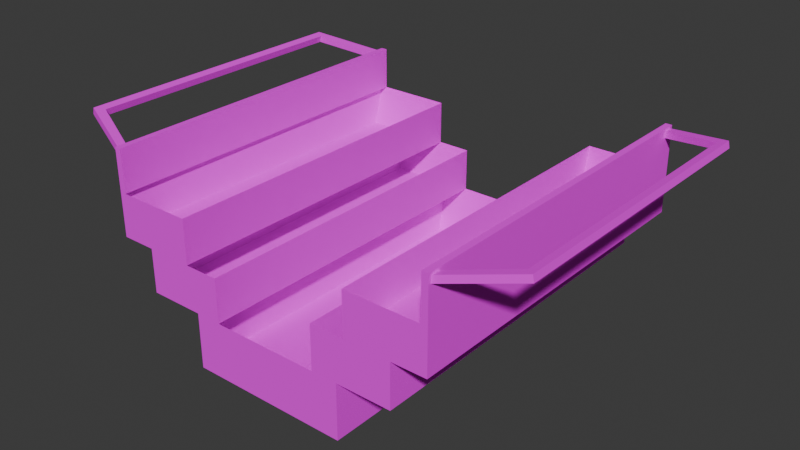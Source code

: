 # Source: ToolBox1_2.blend  (saved by Blender 4.2.67; exported with 4.5.12 LTS)
import bpy
from mathutils import Matrix  # noqa: F401  (used for matrix-valued properties, if any)

bpy.ops.wm.read_factory_settings(use_empty=True)
scene = bpy.context.scene
scene.name = 'Scene'

# ---- collections
col_collection = bpy.data.collections.new('Collection'); scene.collection.children.link(col_collection)

# ---- images (referenced by path relative to the original .blend; pixels are not part of the script)
import os
ASSET_DIR = os.environ.get("B2B_ASSET_DIR", "")  # directory of the original .blend (textures are referenced by path, not embedded)
HERE = os.path.dirname(os.path.abspath(__file__))  # packed textures are extracted next to this script under _unpacked/

def load_image(name, relpath, width, height, colorspace="sRGB"):
    """Load a texture the original file referenced (path relative to the .blend, or extracted next to this script)."""
    p = next((c for c in (os.path.join(HERE, relpath), os.path.join(ASSET_DIR, relpath)) if relpath and os.path.exists(c)), "")
    if p:
        img = bpy.data.images.load(p, check_existing=True)
        img.name = name
    else:  # same state as the original file: an image datablock whose file is absent (Cycles renders it pink)
        img = bpy.data.images.new(name, width, height)
        img.source = "FILE"
        img.filepath = "//" + (relpath or name)
    img.colorspace_settings.name = colorspace
    return img
img_toolbox2_256px_png = load_image('ToolBox2_256px.png', 'ToolBox2_256px.png', 1024, 1024, 'sRGB')

# ---- materials (node trees are filled in below, after node groups)
mat_toolbox2 = bpy.data.materials.new('ToolBox2')
mat_toolbox2.alpha_threshold = 0.0
mat_toolbox2.roughness = 0.5
mat_toolbox2.line_color = (0.0, 0.0, 0.0, 1.0)

# ---- material node trees
mat_toolbox2.use_nodes = True; mat_toolbox2.node_tree.nodes.clear()
_N = mat_toolbox2.node_tree.nodes; _L = mat_toolbox2.node_tree.links
n0 = _N.new('ShaderNodeOutputMaterial'); n0.name = 'Material Output'; n0.location = (300, 300)
n1 = _N.new('ShaderNodeBsdfPrincipled'); n1.name = 'Principled BSDF'; n1.location = (10, 300)
n1.inputs[2].default_value = 1.0
n1.inputs[3].default_value = 1.45
n2 = _N.new('ShaderNodeTexImage'); n2.name = 'Image Texture'; n2.location = (-280, 280)
n2.image = img_toolbox2_256px_png
n2.interpolation = 'Closest'
_L.new(n1.outputs[0], n0.inputs[0])
_L.new(n2.outputs[0], n1.inputs[0])
n0.is_active_output = True

# ---- world
world_world = bpy.data.worlds.new('World'); scene.world = world_world
world_world.use_nodes = True; world_world.node_tree.nodes.clear()
_N = world_world.node_tree.nodes; _L = world_world.node_tree.links
n0 = _N.new('ShaderNodeOutputWorld'); n0.name = 'World Output'; n0.location = (300, 300)
n1 = _N.new('ShaderNodeBackground'); n1.name = 'Background'; n1.location = (10, 300)
n1.inputs[0].default_value = (0.05088, 0.05088, 0.05088, 1.0)
_L.new(n1.outputs[0], n0.inputs[0])
n0.is_active_output = True
world_world.color = (0.05088, 0.05088, 0.05088)
world_world.sun_shadow_jitter_overblur = 0.0

# ---- meshes
me_cube_002 = bpy.data.meshes.new('Cube.002')
me_cube_002.from_pydata([(17.81, -38.62, -25.21), (17.81, -38.62, -12.9), (17.81, 38.6, -25.21), (17.81, 38.6, -12.9), (0.0, -38.62, -12.9), (0.0, 38.6, -25.21), (0.0, 38.6, -12.9), (0.0, -38.62, -25.21), (17.01, -35.22, -23.66), (17.01, 35.2, -23.66), (0.0, -35.22, -23.66), (0.0, 35.2, -23.66), (30.06, -38.62, -12.9), (30.06, -38.62, -3.13), (30.06, 38.6, -12.9), (30.06, 38.6, -3.13), (12.05, -38.62, -3.13), (12.05, 38.6, -12.9), (12.05, 38.6, -3.13), (12.05, -38.62, -12.9), (29.27, -35.22, -11.36), (29.27, 35.2, -11.36), (12.85, -35.22, -11.36), (12.85, 35.2, -11.36), (37.75, -38.62, -3.13), (37.75, -38.62, 6.644), (37.75, 38.6, -3.13), (37.75, 38.6, 6.644), (19.74, -38.62, 6.644), (19.74, 38.6, -3.13), (19.74, 38.6, 6.644), (19.74, -38.62, -3.13), (36.95, -35.22, -1.581), (36.95, 35.2, -1.581), (20.53, -35.22, -1.581), (20.53, 35.2, -1.581), (36.33, -38.62, 6.644), (36.33, -38.62, 16.05), (36.33, 38.6, 6.644), (36.33, 38.6, 16.05), (37.75, -38.62, 6.644), (37.75, -38.62, 16.05), (37.75, 38.6, 6.644), (37.75, 38.6, 16.05), (50.75, -30.96, 16.72), (52.52, -32.51, 17.09), (36.89, -36.46, 13.85), (50.45, -30.96, 18.17), (50.75, 31.26, 16.72), (50.45, 31.26, 18.17), (52.52, 32.48, 17.09), (36.89, 36.42, 13.85), (36.59, 36.42, 15.3), (37.5, 38.11, 13.98), (37.2, 38.11, 15.43), (52.22, 32.48, 18.54), (52.22, -32.51, 18.54), (37.2, -38.15, 15.43), (36.59, -36.46, 15.3), (37.5, -38.15, 13.98), (-17.81, -38.62, -25.21), (-17.81, -38.62, -12.9), (-17.81, 38.6, -25.21), (-17.81, 38.6, -12.9), (-17.01, -35.22, -23.66), (-17.01, 35.2, -23.66), (-30.06, -38.62, -12.9), (-30.06, -38.62, -3.13), (-30.06, 38.6, -12.9), (-30.06, 38.6, -3.13), (-12.05, -38.62, -3.13), (-12.05, 38.6, -12.9), (-12.05, 38.6, -3.13), (-12.05, -38.62, -12.9), (-29.27, -35.22, -11.36), (-29.27, 35.2, -11.36), (-12.85, -35.22, -11.36), (-12.85, 35.2, -11.36), (-37.75, -38.62, -3.13), (-37.75, -38.62, 6.644), (-37.75, 38.6, -3.13), (-37.75, 38.6, 6.644), (-19.74, -38.62, 6.644), (-19.74, 38.6, -3.13), (-19.74, 38.6, 6.644), (-19.74, -38.62, -3.13), (-36.95, -35.22, -1.581), (-36.95, 35.2, -1.581), (-20.53, -35.22, -1.581), (-20.53, 35.2, -1.581), (-36.33, -38.62, 6.644), (-36.33, -38.62, 16.05), (-36.33, 38.6, 6.644), (-36.33, 38.6, 16.05), (-37.75, -38.62, 6.644), (-37.75, -38.62, 16.05), (-37.75, 38.6, 6.644), (-37.75, 38.6, 16.05), (-50.75, -30.96, 16.72), (-52.52, -32.51, 17.09), (-36.89, -36.46, 13.85), (-50.45, -30.96, 18.17), (-50.75, 31.26, 16.72), (-50.45, 31.26, 18.17), (-52.52, 32.48, 17.09), (-36.89, 36.42, 13.85), (-36.59, 36.42, 15.3), (-37.5, 38.11, 13.98), (-37.2, 38.11, 15.43), (-52.22, 32.48, 18.54), (-52.22, -32.51, 18.54), (-37.2, -38.15, 15.43), (-36.59, -36.46, 15.3), (-37.5, -38.15, 13.98)], [], [(7, 5, 2, 0), (6, 3, 2, 5), (3, 1, 0, 2), (1, 4, 7, 0), (6, 11, 9, 3), (8, 9, 11, 10), (3, 9, 8, 1), (1, 8, 10, 4), (19, 17, 14, 12), (18, 15, 14, 17), (15, 13, 12, 14), (13, 16, 19, 12), (18, 23, 21, 15), (20, 21, 23, 22), (15, 21, 20, 13), (16, 22, 23, 18), (13, 20, 22, 16), (16, 18, 17, 19), (31, 29, 26, 24), (30, 27, 26, 29), (27, 25, 24, 26), (25, 28, 31, 24), (30, 35, 33, 27), (32, 33, 35, 34), (27, 33, 32, 25), (28, 34, 35, 30), (25, 32, 34, 28), (28, 30, 29, 31), (36, 40, 42, 38), (39, 43, 42, 38), (43, 41, 40, 42), (41, 43, 39, 37), (37, 39, 38, 36), (41, 37, 36, 40), (56, 47, 44, 45), (44, 46, 58, 47), (47, 49, 48, 44), (49, 52, 51, 48), (50, 48, 49, 55), (53, 51, 52, 54), (53, 54, 55, 50), (55, 54, 52, 49), (50, 55, 56, 45), (47, 56, 55, 49), (56, 57, 59, 45), (57, 56, 47, 58), (59, 46, 58, 57), (45, 44, 48, 50), (45, 59, 46, 44), (53, 50, 48, 51), (7, 60, 62, 5), (6, 5, 62, 63), (63, 62, 60, 61), (61, 60, 7, 4), (6, 63, 65, 11), (64, 10, 11, 65), (63, 61, 64, 65), (61, 4, 10, 64), (73, 66, 68, 71), (72, 71, 68, 69), (69, 68, 66, 67), (67, 66, 73, 70), (72, 69, 75, 77), (74, 76, 77, 75), (69, 67, 74, 75), (70, 72, 77, 76), (67, 70, 76, 74), (70, 73, 71, 72), (85, 78, 80, 83), (84, 83, 80, 81), (81, 80, 78, 79), (79, 78, 85, 82), (84, 81, 87, 89), (86, 88, 89, 87), (81, 79, 86, 87), (82, 84, 89, 88), (79, 82, 88, 86), (82, 85, 83, 84), (90, 94, 96, 92), (93, 92, 96, 97), (97, 96, 94, 95), (95, 91, 93, 97), (91, 90, 92, 93), (95, 94, 90, 91), (110, 101, 98, 99), (98, 101, 112, 100), (101, 98, 102, 103), (103, 102, 105, 106), (104, 102, 103, 109), (107, 105, 106, 108), (107, 104, 109, 108), (109, 103, 106, 108), (104, 99, 110, 109), (101, 103, 109, 110), (110, 99, 113, 111), (111, 112, 101, 110), (113, 100, 112, 111), (99, 104, 102, 98), (99, 98, 100, 113), (107, 105, 102, 104)])
_uv = me_cube_002.uv_layers.new(name='UVMap')
_uv.uv.foreach_set('vector', [0.7185, 0.9625, 0.7185, 0.481, 0.8308, 0.481, 0.8308, 0.9625, 0.6392, 0.2729, 0.774, 0.2729, 0.774, 0.1809, 0.6392, 0.1809, 0.5641, 0.4683, 0.5641, 0.9521, 0.4871, 0.9521, 0.4871, 0.4683, 0.7685, 0.2729, 0.6338, 0.2729, 0.6338, 0.1809, 0.7685, 0.1809, 0.5982, 0.1548, 0.6041, 0.0743, 0.727, 0.0743, 0.733, 0.1548, 0.4106, 0.2092, 0.4106, 0.7361, 0.2877, 0.7361, 0.2877, 0.2092, 0.3752, 0.1571, 0.4006, 0.07666, 0.9276, 0.07666, 0.953, 0.1571, 0.733, 0.1548, 0.727, 0.0743, 0.6041, 0.0743, 0.5982, 0.1548, 0.7186, 0.9625, 0.7186, 0.481, 0.8309, 0.481, 0.8309, 0.9625, 0.715, 0.3176, 0.8498, 0.3176, 0.8498, 0.2444, 0.715, 0.2444, 0.6254, 0.4683, 0.6254, 0.9521, 0.5641, 0.9521, 0.5641, 0.4683, 0.8426, 0.3168, 0.7079, 0.3168, 0.7079, 0.2437, 0.8426, 0.2437, 0.5989, 0.1448, 0.6048, 0.0833, 0.7277, 0.0833, 0.7336, 0.1448, 0.2867, 0.7361, 0.2867, 0.2092, 0.4095, 0.2092, 0.4095, 0.7361, 0.3752, 0.1478, 0.4006, 0.08628, 0.9276, 0.08628, 0.953, 0.1478, 0.3753, 0.1482, 0.4007, 0.08663, 0.9276, 0.08663, 0.9531, 0.1482, 0.7336, 0.1448, 0.7277, 0.0833, 0.6048, 0.0833, 0.5989, 0.1448, 0.548, 0.4704, 0.548, 0.9524, 0.487, 0.9524, 0.487, 0.4704, 0.7186, 0.9625, 0.7186, 0.481, 0.8309, 0.481, 0.8309, 0.9625, 0.7832, 0.4202, 0.6485, 0.4202, 0.6485, 0.347, 0.7832, 0.347, 0.6866, 0.4683, 0.6866, 0.9521, 0.6254, 0.9521, 0.6254, 0.4683, 0.6506, 0.4202, 0.7853, 0.4202, 0.7853, 0.347, 0.6506, 0.347, 0.5992, 0.1454, 0.6051, 0.08384, 0.728, 0.08384, 0.7339, 0.1454, 0.4104, 0.2092, 0.4104, 0.7361, 0.2876, 0.7361, 0.2876, 0.2092, 0.3752, 0.1484, 0.4006, 0.08682, 0.9276, 0.08682, 0.953, 0.1484, 0.3753, 0.1485, 0.4007, 0.08691, 0.9276, 0.08691, 0.9531, 0.1485, 0.7339, 0.1454, 0.728, 0.08385, 0.6051, 0.08385, 0.5992, 0.1454, 0.609, 0.4704, 0.609, 0.9524, 0.548, 0.9524, 0.548, 0.4704, 0.4431, 0.9464, 0.4431, 0.9464, 0.4431, 0.4742, 0.4431, 0.4742, 0.9429, 0.788, 0.9535, 0.788, 0.9535, 0.7176, 0.9429, 0.7176, 0.5006, 0.4742, 0.5006, 0.9464, 0.4431, 0.9464, 0.4431, 0.4742, 0.4947, 0.6559, 0.4947, 0.4823, 0.4979, 0.4823, 0.4979, 0.6559, 0.3803, 0.09275, 0.8641, 0.09275, 0.8641, 0.1517, 0.3803, 0.1517, 0.9535, 0.788, 0.9429, 0.788, 0.9429, 0.7176, 0.9535, 0.7176, 0.9419, 0.03171, 0.9722, 0.03171, 0.9722, 0.06204, 0.9419, 0.06204, 0.1477, 0.2497, 0.1477, 0.1101, 0.1331, 0.1101, 0.1331, 0.2497, 0.1654, 0.8849, 0.1654, 0.1095, 0.147, 0.1095, 0.147, 0.8849, 0.1331, 0.2497, 0.1331, 0.1101, 0.1477, 0.1101, 0.1477, 0.2497, 0.9419, 0.03171, 0.9722, 0.03171, 0.9722, 0.06204, 0.9419, 0.06204, 0.9419, 0.03171, 0.9722, 0.03171, 0.9722, 0.06204, 0.9419, 0.06204, 0.07284, 0.09808, 0.08743, 0.09808, 0.08743, 0.2493, 0.07284, 0.2493, 0.2115, 0.9079, 0.4027, 0.9781, 0.4104, 0.9569, 0.234, 0.8927, 0.07327, 0.9067, 0.09171, 0.9067, 0.09171, 0.09676, 0.07327, 0.09676, 0.234, 0.1173, 0.2115, 0.09797, 0.2115, 0.9079, 0.234, 0.8927, 0.08743, 0.2493, 0.08743, 0.09808, 0.07284, 0.09808, 0.07284, 0.2493, 0.4027, 0.02764, 0.2115, 0.09797, 0.234, 0.1173, 0.4104, 0.04881, 0.9419, 0.03171, 0.9722, 0.03171, 0.9722, 0.06204, 0.9419, 0.06204, 0.2325, 0.7782, 0.2152, 0.7629, 0.2152, 0.1513, 0.2325, 0.1393, 0.42, 0.04481, 0.2724, 0.1003, 0.2664, 0.08359, 0.4027, 0.02955, 0.2518, 0.9023, 0.3995, 0.9577, 0.3821, 0.9697, 0.2458, 0.919, 0.7185, 0.9625, 0.8308, 0.9625, 0.8308, 0.481, 0.7185, 0.481, 0.6392, 0.2729, 0.6392, 0.1809, 0.774, 0.1809, 0.774, 0.2729, 0.5641, 0.4683, 0.4871, 0.4683, 0.4871, 0.9521, 0.5641, 0.9521, 0.7685, 0.2729, 0.7685, 0.1809, 0.6338, 0.1809, 0.6338, 0.2729, 0.5982, 0.1548, 0.733, 0.1548, 0.727, 0.0743, 0.6041, 0.0743, 0.4106, 0.2092, 0.2877, 0.2092, 0.2877, 0.7361, 0.4106, 0.7361, 0.3752, 0.1571, 0.953, 0.1571, 0.9276, 0.07666, 0.4006, 0.07666, 0.733, 0.1548, 0.5982, 0.1548, 0.6041, 0.0743, 0.727, 0.0743, 0.7186, 0.9625, 0.8309, 0.9625, 0.8309, 0.481, 0.7186, 0.481, 0.715, 0.3176, 0.715, 0.2444, 0.8498, 0.2444, 0.8498, 0.3176, 0.6254, 0.4683, 0.5641, 0.4683, 0.5641, 0.9521, 0.6254, 0.9521, 0.8426, 0.3168, 0.8426, 0.2437, 0.7079, 0.2437, 0.7079, 0.3168, 0.5989, 0.1448, 0.7336, 0.1448, 0.7277, 0.0833, 0.6048, 0.0833, 0.2867, 0.7361, 0.4095, 0.7361, 0.4095, 0.2092, 0.2867, 0.2092, 0.3752, 0.1478, 0.953, 0.1478, 0.9276, 0.08628, 0.4006, 0.08628, 0.3753, 0.1482, 0.9531, 0.1482, 0.9276, 0.08663, 0.4007, 0.08663, 0.7336, 0.1448, 0.5989, 0.1448, 0.6048, 0.0833, 0.7277, 0.0833, 0.548, 0.4704, 0.487, 0.4704, 0.487, 0.9524, 0.548, 0.9524, 0.7186, 0.9625, 0.8309, 0.9625, 0.8309, 0.481, 0.7186, 0.481, 0.7832, 0.4202, 0.7832, 0.347, 0.6485, 0.347, 0.6485, 0.4202, 0.6866, 0.4683, 0.6254, 0.4683, 0.6254, 0.9521, 0.6866, 0.9521, 0.6506, 0.4202, 0.6506, 0.347, 0.7853, 0.347, 0.7853, 0.4202, 0.5992, 0.1454, 0.7339, 0.1454, 0.728, 0.08384, 0.6051, 0.08384, 0.4104, 0.2092, 0.2876, 0.2092, 0.2876, 0.7361, 0.4104, 0.7361, 0.3752, 0.1484, 0.953, 0.1484, 0.9276, 0.08682, 0.4006, 0.08682, 0.3753, 0.1485, 0.9531, 0.1485, 0.9276, 0.08691, 0.4007, 0.08691, 0.7339, 0.1454, 0.5992, 0.1454, 0.6051, 0.08385, 0.728, 0.08385, 0.609, 0.4704, 0.548, 0.4704, 0.548, 0.9524, 0.609, 0.9524, 0.4431, 0.9464, 0.4431, 0.9464, 0.4431, 0.4742, 0.4431, 0.4742, 0.9429, 0.788, 0.9429, 0.7176, 0.9535, 0.7176, 0.9535, 0.788, 0.5006, 0.4742, 0.4431, 0.4742, 0.4431, 0.9464, 0.5006, 0.9464, 0.4947, 0.6559, 0.4979, 0.6559, 0.4979, 0.4823, 0.4947, 0.4823, 0.3803, 0.09275, 0.3803, 0.1517, 0.8641, 0.1517, 0.8641, 0.09275, 0.9535, 0.788, 0.9535, 0.7176, 0.9429, 0.7176, 0.9429, 0.788, 0.9419, 0.03171, 0.9722, 0.03171, 0.9722, 0.06204, 0.9419, 0.06204, 0.1477, 0.2497, 0.1331, 0.2497, 0.1331, 0.1101, 0.1477, 0.1101, 0.1654, 0.8849, 0.147, 0.8849, 0.147, 0.1095, 0.1654, 0.1095, 0.1331, 0.2497, 0.1477, 0.2497, 0.1477, 0.1101, 0.1331, 0.1101, 0.9419, 0.03171, 0.9722, 0.03171, 0.9722, 0.06204, 0.9419, 0.06204, 0.9419, 0.03171, 0.9722, 0.03171, 0.9722, 0.06204, 0.9419, 0.06204, 0.07284, 0.09808, 0.07284, 0.2493, 0.08743, 0.2493, 0.08743, 0.09808, 0.2115, 0.9079, 0.234, 0.8927, 0.4104, 0.9569, 0.4027, 0.9781, 0.07327, 0.9067, 0.07327, 0.09676, 0.09171, 0.09676, 0.09171, 0.9067, 0.234, 0.1173, 0.234, 0.8927, 0.2115, 0.9079, 0.2115, 0.09797, 0.08743, 0.2493, 0.07284, 0.2493, 0.07284, 0.09808, 0.08743, 0.09808, 0.4027, 0.02764, 0.4104, 0.04881, 0.234, 0.1173, 0.2115, 0.09797, 0.9419, 0.03171, 0.9722, 0.03171, 0.9722, 0.06204, 0.9419, 0.06204, 0.2325, 0.7782, 0.2325, 0.1393, 0.2152, 0.1513, 0.2152, 0.7629, 0.42, 0.04481, 0.4027, 0.02955, 0.2664, 0.08359, 0.2724, 0.1003, 0.2518, 0.9023, 0.2458, 0.919, 0.3821, 0.9697, 0.3995, 0.9577])
me_cube_002.materials.append(mat_toolbox2)
me_cube_002.use_mirror_vertex_groups = False
me_cube_002.update()

# ---- objects
ob_toolbox2 = bpy.data.objects.new('ToolBox2', me_cube_002)

# ---- transforms, parenting, visibility, modifiers, constraints
ob_toolbox2.location = (0.503, 0.008689, 7.044)
ob_toolbox2.lock_rotations_4d = False
ob_toolbox2.empty_display_type = 'ARROWS'
ob_toolbox2.lineart.crease_threshold = 0.0

# ---- collection membership
col_collection.objects.link(ob_toolbox2)

# ---- scene / render settings (as saved in the file)
scene.frame_start = 1; scene.frame_end = 250; scene.frame_set(1)
scene.render.engine = 'BLENDER_EEVEE_NEXT'
bpy.context.view_layer.update()

# ---- added for rendering (the .blend has no active camera and no usable light): camera, sun
cam_auto = bpy.data.cameras.new('AutoCamera')
cam_auto.lens = 50.0
cam_auto.sensor_width = 36.0
cam_auto.clip_end = 2232.89
ob_auto_camera = bpy.data.objects.new('AutoCamera', cam_auto)
scene.collection.objects.link(ob_auto_camera)
ob_auto_camera.location = (127.734, -152.677, 105.494)
ob_auto_camera.rotation_euler = (1.09748, -7.21219e-08, 0.694738)
scene.camera = ob_auto_camera
light_auto_sun = bpy.data.lights.new('AutoSun', 'SUN')
light_auto_sun.energy = 3.0
light_auto_sun.angle = 0.0523599
ob_auto_sun = bpy.data.objects.new('AutoSun', light_auto_sun)
scene.collection.objects.link(ob_auto_sun)
ob_auto_sun.rotation_euler = (0.872665, 0.174533, 0.523599)
bpy.context.view_layer.update()
